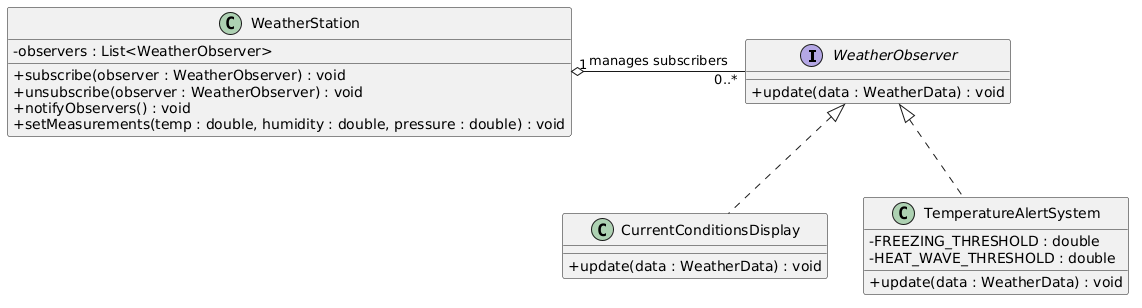

The diagram above was rendered by PlantUML. Its source (embedded in the PNG):
@startuml
skinparam classAttributeIconSize 0

interface WeatherObserver {
    +update(data : WeatherData) : void
}

class WeatherStation {
    -observers : List<WeatherObserver>
    +subscribe(observer : WeatherObserver) : void
    +unsubscribe(observer : WeatherObserver) : void
    +notifyObservers() : void
    +setMeasurements(temp : double, humidity : double, pressure : double) : void
}

class CurrentConditionsDisplay {
    +update(data : WeatherData) : void
}

class TemperatureAlertSystem {
    -FREEZING_THRESHOLD : double
    -HEAT_WAVE_THRESHOLD : double
    +update(data : WeatherData) : void
}

' WeatherStation positioned to the left of WeatherObserver
WeatherStation "1" o-right- "0..*" WeatherObserver : manages subscribers

' WeatherObserver positioned above concrete classes
WeatherObserver <|.. CurrentConditionsDisplay
WeatherObserver <|.. TemperatureAlertSystem

' Horizontal alignment of the two concrete classes
CurrentConditionsDisplay -[hidden]right- TemperatureAlertSystem
@enduml